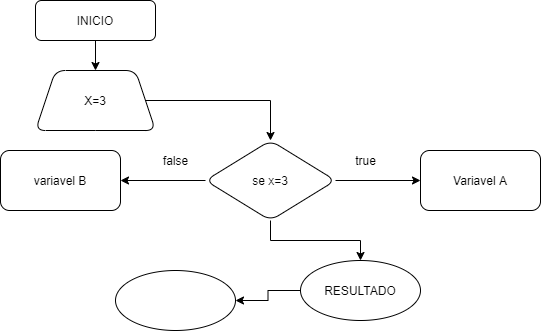

The diagram above was exported from draw.io. Its source (the exported page's mxGraphModel, read from the mxfile embedded in the PNG):
<mxGraphModel dx="892" dy="482" grid="1" gridSize="10" guides="1" tooltips="1" connect="1" arrows="1" fold="1" page="1" pageScale="1" pageWidth="827" pageHeight="1169" math="0" shadow="0">
  <root>
    <mxCell id="0" />
    <mxCell id="1" parent="0" />
    <mxCell id="yw9nV5XDJgZHb8c92v_G-3" value="" style="edgeStyle=orthogonalEdgeStyle;rounded=0;orthogonalLoop=1;jettySize=auto;html=1;" edge="1" parent="1" source="yw9nV5XDJgZHb8c92v_G-1" target="yw9nV5XDJgZHb8c92v_G-2">
      <mxGeometry relative="1" as="geometry" />
    </mxCell>
    <mxCell id="yw9nV5XDJgZHb8c92v_G-1" value="INICIO" style="rounded=1;whiteSpace=wrap;html=1;" vertex="1" parent="1">
      <mxGeometry x="200" y="30" width="120" height="40" as="geometry" />
    </mxCell>
    <mxCell id="yw9nV5XDJgZHb8c92v_G-5" value="" style="edgeStyle=orthogonalEdgeStyle;rounded=0;orthogonalLoop=1;jettySize=auto;html=1;" edge="1" parent="1" source="yw9nV5XDJgZHb8c92v_G-2" target="yw9nV5XDJgZHb8c92v_G-4">
      <mxGeometry relative="1" as="geometry" />
    </mxCell>
    <mxCell id="yw9nV5XDJgZHb8c92v_G-2" value="X=3" style="shape=trapezoid;perimeter=trapezoidPerimeter;whiteSpace=wrap;html=1;fixedSize=1;rounded=1;" vertex="1" parent="1">
      <mxGeometry x="200" y="100" width="120" height="60" as="geometry" />
    </mxCell>
    <mxCell id="yw9nV5XDJgZHb8c92v_G-7" value="" style="edgeStyle=orthogonalEdgeStyle;rounded=0;orthogonalLoop=1;jettySize=auto;html=1;" edge="1" parent="1" source="yw9nV5XDJgZHb8c92v_G-4" target="yw9nV5XDJgZHb8c92v_G-6">
      <mxGeometry relative="1" as="geometry" />
    </mxCell>
    <mxCell id="yw9nV5XDJgZHb8c92v_G-9" value="" style="edgeStyle=orthogonalEdgeStyle;rounded=0;orthogonalLoop=1;jettySize=auto;html=1;" edge="1" parent="1" source="yw9nV5XDJgZHb8c92v_G-4" target="yw9nV5XDJgZHb8c92v_G-8">
      <mxGeometry relative="1" as="geometry" />
    </mxCell>
    <mxCell id="yw9nV5XDJgZHb8c92v_G-11" value="" style="edgeStyle=orthogonalEdgeStyle;rounded=0;orthogonalLoop=1;jettySize=auto;html=1;" edge="1" parent="1" source="yw9nV5XDJgZHb8c92v_G-4" target="yw9nV5XDJgZHb8c92v_G-10">
      <mxGeometry relative="1" as="geometry" />
    </mxCell>
    <mxCell id="yw9nV5XDJgZHb8c92v_G-4" value="se x=3" style="rhombus;whiteSpace=wrap;html=1;rounded=1;" vertex="1" parent="1">
      <mxGeometry x="370" y="170" width="130" height="80" as="geometry" />
    </mxCell>
    <mxCell id="yw9nV5XDJgZHb8c92v_G-6" value="variavel B" style="whiteSpace=wrap;html=1;rounded=1;" vertex="1" parent="1">
      <mxGeometry x="165" y="180" width="120" height="60" as="geometry" />
    </mxCell>
    <mxCell id="yw9nV5XDJgZHb8c92v_G-8" value="Variavel A" style="whiteSpace=wrap;html=1;rounded=1;" vertex="1" parent="1">
      <mxGeometry x="585" y="180" width="120" height="60" as="geometry" />
    </mxCell>
    <mxCell id="yw9nV5XDJgZHb8c92v_G-13" value="" style="edgeStyle=orthogonalEdgeStyle;rounded=0;orthogonalLoop=1;jettySize=auto;html=1;" edge="1" parent="1" source="yw9nV5XDJgZHb8c92v_G-10" target="yw9nV5XDJgZHb8c92v_G-12">
      <mxGeometry relative="1" as="geometry" />
    </mxCell>
    <mxCell id="yw9nV5XDJgZHb8c92v_G-10" value="RESULTADO" style="ellipse;whiteSpace=wrap;html=1;rounded=1;" vertex="1" parent="1">
      <mxGeometry x="465" y="290" width="120" height="60" as="geometry" />
    </mxCell>
    <mxCell id="yw9nV5XDJgZHb8c92v_G-12" value="" style="ellipse;whiteSpace=wrap;html=1;rounded=1;" vertex="1" parent="1">
      <mxGeometry x="280" y="300" width="120" height="60" as="geometry" />
    </mxCell>
    <mxCell id="yw9nV5XDJgZHb8c92v_G-14" value="false" style="text;html=1;align=center;verticalAlign=middle;resizable=0;points=[];autosize=1;strokeColor=none;fillColor=none;" vertex="1" parent="1">
      <mxGeometry x="320" y="180" width="40" height="20" as="geometry" />
    </mxCell>
    <mxCell id="yw9nV5XDJgZHb8c92v_G-15" value="true" style="text;html=1;align=center;verticalAlign=middle;resizable=0;points=[];autosize=1;strokeColor=none;fillColor=none;" vertex="1" parent="1">
      <mxGeometry x="510" y="180" width="40" height="20" as="geometry" />
    </mxCell>
  </root>
</mxGraphModel>